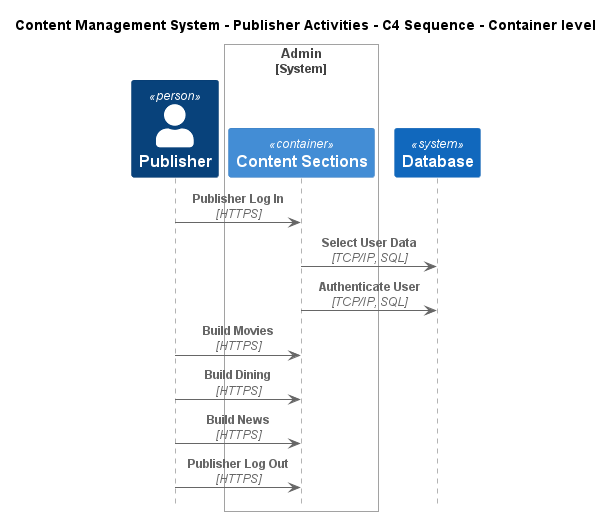

The diagram above was rendered by PlantUML. Its source (embedded in the PNG):
@startuml
!include ..\..\..\.c4s\C4_Sequence.puml

title Content Management System - Publisher Activities - C4 Sequence - Container level

Person(ContentManagementSystem.Actors.Publisher, "Publisher", "The publisher decides what major content sections are available.")

System_Boundary(ContentManagementSystem.SoftwareSystems.Admin, "Admin")
    Container(ContentManagementSystem.SoftwareSystems.Admin.Containers.ContentSections, "Content Sections", "", "Content-Sections are primarily used for content classification, helping the CMS organize and manage different types of information, ensuring a clear structure for easy retrieval and display.")
Boundary_End()
System(ContentManagementSystem.SoftwareSystems.Database, "Database", "Stores user registration information, data, access logs, etc.")

Rel(ContentManagementSystem.Actors.Publisher, ContentManagementSystem.SoftwareSystems.Admin.Containers.ContentSections, "Publisher Log In", "HTTPS")
Rel(ContentManagementSystem.SoftwareSystems.Admin.Containers.ContentSections, ContentManagementSystem.SoftwareSystems.Database, "Select User Data", "TCP/IP, SQL")
Rel(ContentManagementSystem.SoftwareSystems.Admin.Containers.ContentSections, ContentManagementSystem.SoftwareSystems.Database, "Authenticate User", "TCP/IP, SQL")
Rel(ContentManagementSystem.Actors.Publisher, ContentManagementSystem.SoftwareSystems.Admin.Containers.ContentSections, "Build Movies", "HTTPS")
Rel(ContentManagementSystem.Actors.Publisher, ContentManagementSystem.SoftwareSystems.Admin.Containers.ContentSections, "Build Dining", "HTTPS")
Rel(ContentManagementSystem.Actors.Publisher, ContentManagementSystem.SoftwareSystems.Admin.Containers.ContentSections, "Build News", "HTTPS")
Rel(ContentManagementSystem.Actors.Publisher, ContentManagementSystem.SoftwareSystems.Admin.Containers.ContentSections, "Publisher Log Out", "HTTPS")


@enduml